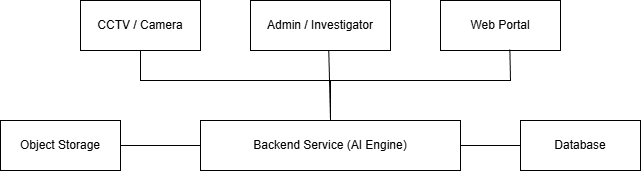

The diagram above was exported from draw.io. Its source (the exported page's mxGraphModel, read from the mxfile embedded in the PNG):
<mxGraphModel dx="1281" dy="562" grid="1" gridSize="10" guides="1" tooltips="1" connect="1" arrows="0" fold="1" page="1" pageScale="1" pageWidth="827" pageHeight="1169" math="0" shadow="0">
  <root>
    <mxCell id="0" />
    <mxCell id="1" parent="0" />
    <mxCell id="2" value="CCTV / Camera" style="rounded=0;whiteSpace=wrap;html=1;fillColor=#ffffff;strokeColor=#000000;" parent="1" vertex="1">
      <mxGeometry x="200" y="70" width="120" height="50" as="geometry" />
    </mxCell>
    <mxCell id="3" value="Admin / Investigator" style="rounded=0;whiteSpace=wrap;html=1;fillColor=#ffffff;strokeColor=#000000;" parent="1" vertex="1">
      <mxGeometry x="370" y="70" width="140" height="50" as="geometry" />
    </mxCell>
    <mxCell id="4" value="Web Portal" style="rounded=0;whiteSpace=wrap;html=1;fillColor=#ffffff;strokeColor=#000000;" parent="1" vertex="1">
      <mxGeometry x="560" y="70" width="120" height="50" as="geometry" />
    </mxCell>
    <mxCell id="5" value="Object Storage" style="rounded=0;whiteSpace=wrap;html=1;fillColor=#ffffff;strokeColor=#000000;" parent="1" vertex="1">
      <mxGeometry x="120" y="190" width="120" height="50" as="geometry" />
    </mxCell>
    <mxCell id="6" value="Backend Service (AI Engine)" style="rounded=0;whiteSpace=wrap;html=1;fillColor=#ffffff;strokeColor=#000000;" parent="1" vertex="1">
      <mxGeometry x="320" y="190" width="260" height="50" as="geometry" />
    </mxCell>
    <mxCell id="7" value="Database" style="rounded=0;whiteSpace=wrap;html=1;fillColor=#ffffff;strokeColor=#000000;" parent="1" vertex="1">
      <mxGeometry x="640" y="190" width="120" height="50" as="geometry" />
    </mxCell>
    <mxCell id="LrPMdXkBbLJFqdpa-UY2-12" value="" style="endArrow=none;html=1;rounded=0;entryX=0;entryY=0.5;entryDx=0;entryDy=0;" edge="1" parent="1" source="6" target="7">
      <mxGeometry width="50" height="50" relative="1" as="geometry">
        <mxPoint x="390" y="360" as="sourcePoint" />
        <mxPoint x="440" y="310" as="targetPoint" />
      </mxGeometry>
    </mxCell>
    <mxCell id="LrPMdXkBbLJFqdpa-UY2-13" value="" style="endArrow=none;html=1;rounded=0;entryX=0.5;entryY=1;entryDx=0;entryDy=0;exitX=0.5;exitY=0;exitDx=0;exitDy=0;" edge="1" parent="1" source="6" target="2">
      <mxGeometry width="50" height="50" relative="1" as="geometry">
        <mxPoint x="390" y="360" as="sourcePoint" />
        <mxPoint x="440" y="310" as="targetPoint" />
        <Array as="points">
          <mxPoint x="450" y="150" />
          <mxPoint x="260" y="150" />
        </Array>
      </mxGeometry>
    </mxCell>
    <mxCell id="LrPMdXkBbLJFqdpa-UY2-14" value="" style="endArrow=none;html=1;rounded=0;entryX=0.559;entryY=0.996;entryDx=0;entryDy=0;entryPerimeter=0;exitX=0.5;exitY=0;exitDx=0;exitDy=0;" edge="1" parent="1" source="6" target="3">
      <mxGeometry width="50" height="50" relative="1" as="geometry">
        <mxPoint x="390" y="360" as="sourcePoint" />
        <mxPoint x="440" y="310" as="targetPoint" />
      </mxGeometry>
    </mxCell>
    <mxCell id="LrPMdXkBbLJFqdpa-UY2-15" value="" style="endArrow=none;html=1;rounded=0;entryX=0.578;entryY=0.98;entryDx=0;entryDy=0;entryPerimeter=0;exitX=0.5;exitY=0;exitDx=0;exitDy=0;" edge="1" parent="1" source="6" target="4">
      <mxGeometry width="50" height="50" relative="1" as="geometry">
        <mxPoint x="390" y="360" as="sourcePoint" />
        <mxPoint x="440" y="310" as="targetPoint" />
        <Array as="points">
          <mxPoint x="450" y="150" />
          <mxPoint x="630" y="150" />
        </Array>
      </mxGeometry>
    </mxCell>
    <mxCell id="LrPMdXkBbLJFqdpa-UY2-16" value="" style="endArrow=none;html=1;rounded=0;exitX=0;exitY=0.5;exitDx=0;exitDy=0;entryX=1;entryY=0.5;entryDx=0;entryDy=0;" edge="1" parent="1" source="6" target="5">
      <mxGeometry width="50" height="50" relative="1" as="geometry">
        <mxPoint x="390" y="360" as="sourcePoint" />
        <mxPoint x="440" y="310" as="targetPoint" />
      </mxGeometry>
    </mxCell>
  </root>
</mxGraphModel>